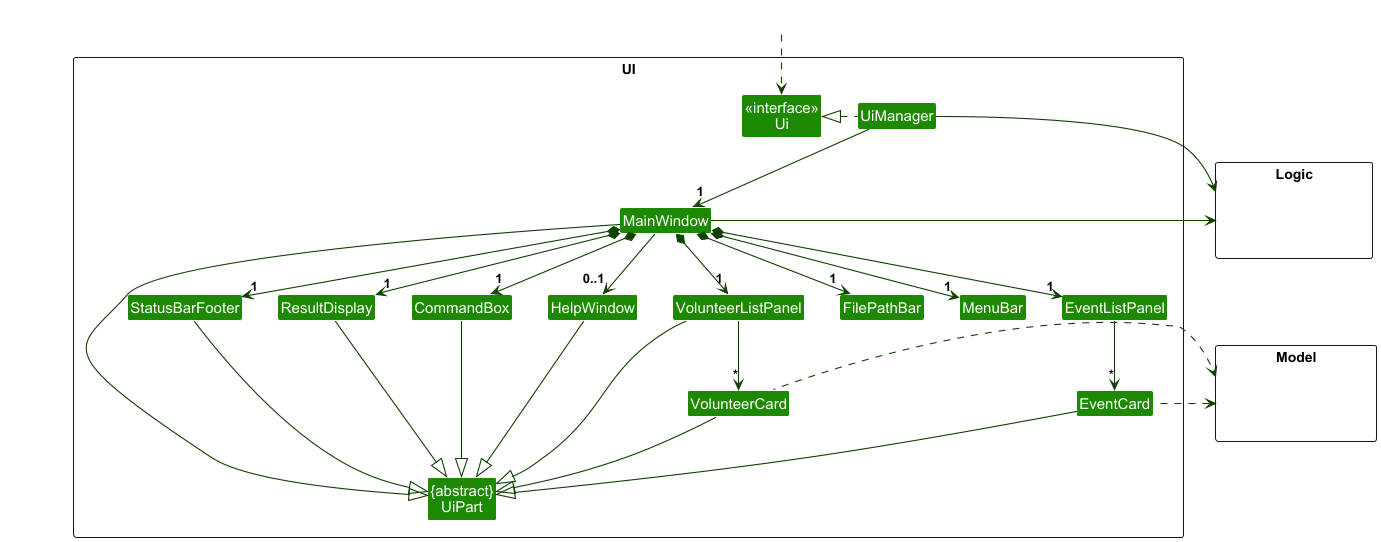

The diagram above was rendered by PlantUML. Its source (embedded in the PNG):
@startuml
!include style.puml
skinparam arrowThickness 1.1
skinparam arrowColor UI_COLOR_T4
skinparam classBackgroundColor UI_COLOR

package UI <<Rectangle>>{
Class "<<interface>>\nUi" as Ui
Class "{abstract}\nUiPart" as UiPart
Class UiManager
Class MainWindow
Class FilePathBar
Class MenuBar
Class HelpWindow
Class ResultDisplay
Class VolunteerListPanel
Class EventListPanel
Class VolunteerCard
Class EventCard
Class StatusBarFooter
Class CommandBox
}

package Model <<Rectangle>> {
Class HiddenModel #FFFFFF
}

package Logic <<Rectangle>> {
Class HiddenLogic #FFFFFF
}

Class HiddenOutside #FFFFFF
HiddenOutside ..> Ui

UiManager .left.|> Ui
UiManager -down-> "1" MainWindow
MainWindow *-down-> "1" MenuBar
MainWindow *-down-> "1" FilePathBar
MainWindow *-down->  "1" CommandBox
MainWindow *-down-> "1" ResultDisplay
MainWindow *-down-> "1" VolunteerListPanel
MainWindow *-down-> "1" EventListPanel
MainWindow *-down-> "1" StatusBarFooter
MainWindow --> "0..1" HelpWindow

VolunteerListPanel -down-> "*" VolunteerCard
EventListPanel -down-> "*" EventCard

MainWindow -left-|> UiPart

ResultDisplay --|> UiPart
CommandBox --|> UiPart
VolunteerListPanel --|> UiPart
VolunteerCard --|> UiPart
EventCard --|> UiPart
StatusBarFooter --|> UiPart
HelpWindow --|> UiPart

VolunteerCard .left.> Model
EventCard .left.> Model
UiManager -right-> Logic
MainWindow -left-> Logic

VolunteerListPanel -[hidden]left- HelpWindow
HelpWindow -[hidden]left- CommandBox
CommandBox -[hidden]left- ResultDisplay
ResultDisplay -[hidden]left- StatusBarFooter

MainWindow -[hidden]-|> UiPart
@enduml